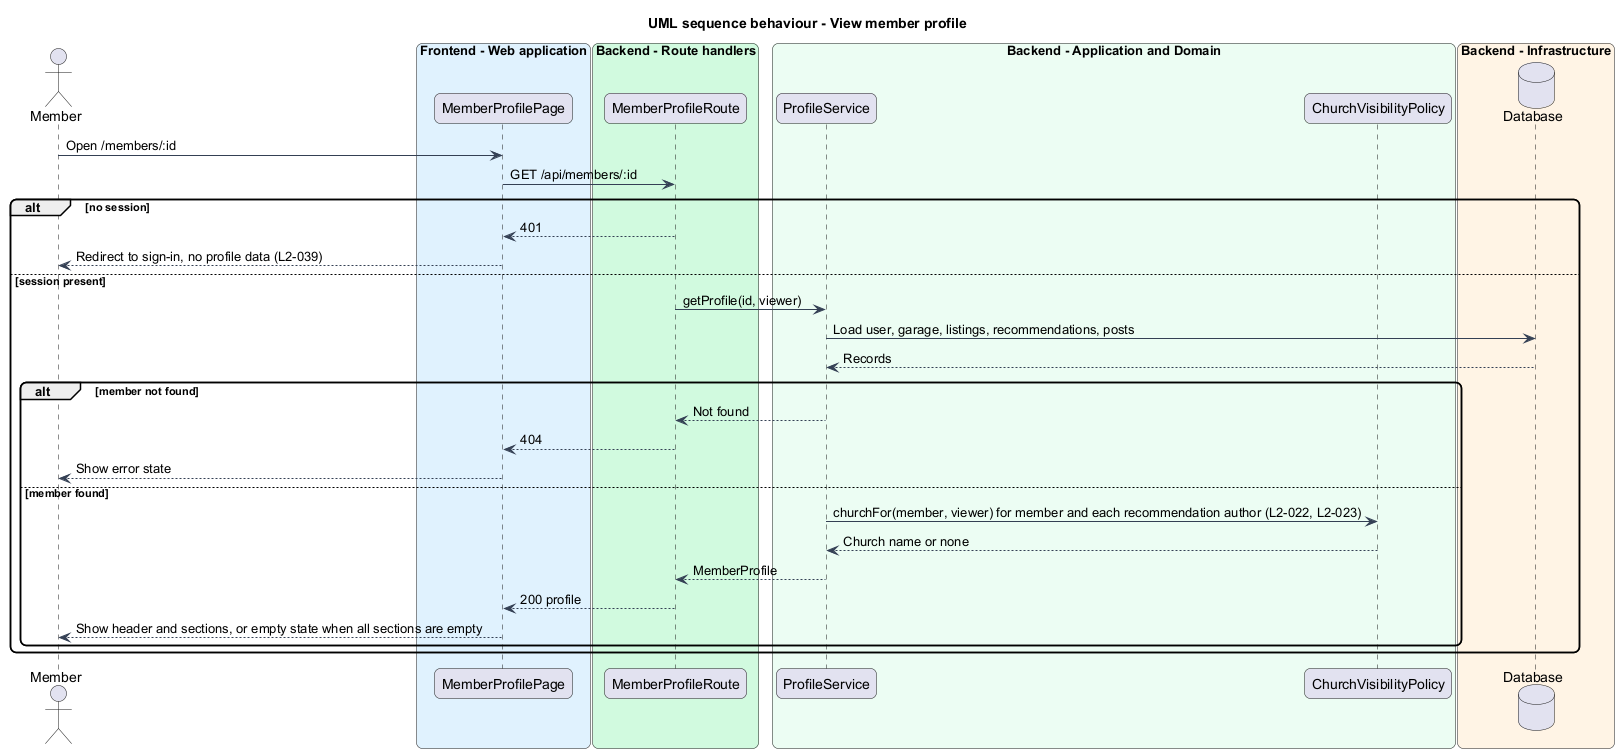

The diagram above was rendered by PlantUML. Its source (embedded in the PNG):
@startuml
title UML sequence behaviour - View member profile
skinparam backgroundColor #FFFFFF
skinparam shadowing false
skinparam roundcorner 12
skinparam defaultFontName Arial
skinparam ArrowColor #344054
actor "Member" as actor
box "Frontend - Web application" #E0F2FE
  participant "MemberProfilePage" as page
end box
box "Backend - Route handlers" #D1FADF
  participant "MemberProfileRoute" as route
end box
box "Backend - Application and Domain" #ECFDF3
  participant "ProfileService" as svc
  participant "ChurchVisibilityPolicy" as policy
end box
box "Backend - Infrastructure" #FFF4E5
  database "Database" as db
end box
actor -> page : Open /members/:id
page -> route : GET /api/members/:id
alt no session
  route --> page : 401
  page --> actor : Redirect to sign-in, no profile data (L2-039)
else session present
  route -> svc : getProfile(id, viewer)
  svc -> db : Load user, garage, listings, recommendations, posts
  db --> svc : Records
  alt member not found
    svc --> route : Not found
    route --> page : 404
    page --> actor : Show error state
  else member found
    svc -> policy : churchFor(member, viewer) for member and each recommendation author (L2-022, L2-023)
    policy --> svc : Church name or none
    svc --> route : MemberProfile
    route --> page : 200 profile
    page --> actor : Show header and sections, or empty state when all sections are empty
  end
end
@enduml